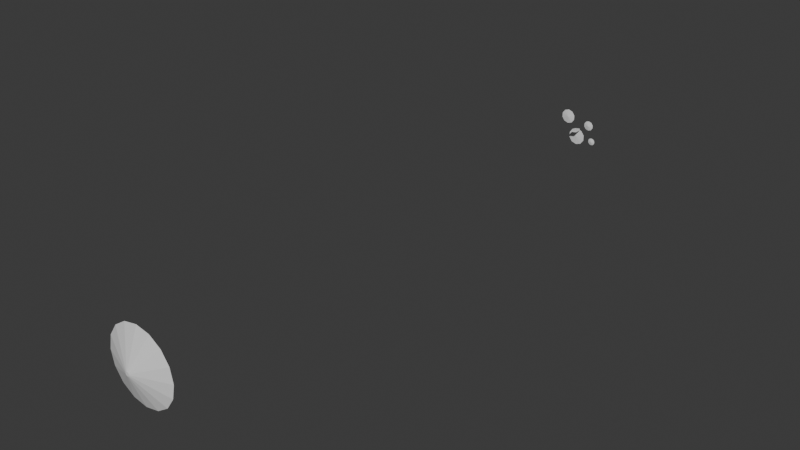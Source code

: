 # Source: Atmosphere_MoonDisc.blend  (saved by Blender 5.1.30; exported with 4.5.12 LTS)
import bpy
from mathutils import Matrix  # noqa: F401  (used for matrix-valued properties, if any)

bpy.ops.wm.read_factory_settings(use_empty=True)
scene = bpy.context.scene
scene.name = 'Scene'

# ---- collections
col_collection = bpy.data.collections.new('Collection'); scene.collection.children.link(col_collection)

# ---- materials (node trees are filled in below, after node groups)
mat_dc_magic = bpy.data.materials.new('DC_Magic')
mat_dc_magic.diffuse_color = (0.235, 0.749, 0.937, 1.0)
mat_dc_magic.roughness = 0.82
mat_dc_navy = bpy.data.materials.new('DC_Navy')
mat_dc_navy.diffuse_color = (0.027, 0.094, 0.165, 1.0)
mat_dc_navy.roughness = 0.82
mat_dc_dark = bpy.data.materials.new('DC_Dark')
mat_dc_dark.diffuse_color = (0.055, 0.066, 0.078, 1.0)
mat_dc_dark.roughness = 0.82

# ---- material node trees
mat_dc_magic.use_nodes = True; mat_dc_magic.node_tree.nodes.clear()
_N = mat_dc_magic.node_tree.nodes; _L = mat_dc_magic.node_tree.links
n0 = _N.new('ShaderNodeBsdfPrincipled'); n0.name = 'Principled BSDF'; n0.location = (-200, 100)
n1 = _N.new('ShaderNodeOutputMaterial'); n1.name = 'Material Output'; n1.location = (200, 100)
_L.new(n0.outputs[0], n1.inputs[0])
n1.is_active_output = True
mat_dc_navy.use_nodes = True; mat_dc_navy.node_tree.nodes.clear()
_N = mat_dc_navy.node_tree.nodes; _L = mat_dc_navy.node_tree.links
n0 = _N.new('ShaderNodeBsdfPrincipled'); n0.name = 'Principled BSDF'; n0.location = (-200, 100)
n1 = _N.new('ShaderNodeOutputMaterial'); n1.name = 'Material Output'; n1.location = (200, 100)
_L.new(n0.outputs[0], n1.inputs[0])
n1.is_active_output = True
mat_dc_dark.use_nodes = True; mat_dc_dark.node_tree.nodes.clear()
_N = mat_dc_dark.node_tree.nodes; _L = mat_dc_dark.node_tree.links
n0 = _N.new('ShaderNodeBsdfPrincipled'); n0.name = 'Principled BSDF'; n0.location = (-200, 100)
n1 = _N.new('ShaderNodeOutputMaterial'); n1.name = 'Material Output'; n1.location = (200, 100)
_L.new(n0.outputs[0], n1.inputs[0])
n1.is_active_output = True

# ---- world
world_world = bpy.data.worlds.new('World'); scene.world = world_world
world_world.use_nodes = True; world_world.node_tree.nodes.clear()
_N = world_world.node_tree.nodes; _L = world_world.node_tree.links
n0 = _N.new('ShaderNodeOutputWorld'); n0.name = 'World Output'; n0.location = (200, 100)
n1 = _N.new('ShaderNodeBackground'); n1.name = 'Background'; n1.location = (-200, 100)
n1.inputs[0].default_value = (0.05088, 0.05088, 0.05088, 1.0)
_L.new(n1.outputs[0], n0.inputs[0])
n0.is_active_output = True
world_world.color = (0.05088, 0.05088, 0.05088)
world_world.sun_shadow_jitter_overblur = 0.0

# ---- meshes
me_atmospheremoondisc_mesh = bpy.data.meshes.new('AtmosphereMoonDisc_Mesh')
me_atmospheremoondisc_mesh.from_pydata([(0.0, 0.74, -0.13), (0.0, 0.04, 0.13), (0.2832, 0.6837, -0.13), (0.01531, 0.03696, 0.13), (0.5233, 0.5233, -0.13), (0.02828, 0.02828, 0.13), (0.6837, 0.2832, -0.13), (0.03696, 0.01531, 0.13), (0.74, 0.0, -0.13), (0.04, 0.0, 0.13), (0.6837, -0.2832, -0.13), (0.03696, -0.01531, 0.13), (0.5233, -0.5233, -0.13), (0.02828, -0.02828, 0.13), (0.2832, -0.6837, -0.13), (0.01531, -0.03696, 0.13), (0.0, -0.74, -0.13), (0.0, -0.04, 0.13), (-0.2832, -0.6837, -0.13), (-0.01531, -0.03696, 0.13), (-0.5233, -0.5233, -0.13), (-0.02828, -0.02828, 0.13), (-0.6837, -0.2832, -0.13), (-0.03696, -0.01531, 0.13), (-0.74, 0.0, -0.13), (-0.04, 0.0, 0.13), (-0.6837, 0.2832, -0.13), (-0.03696, 0.01531, 0.13), (-0.5233, 0.5233, -0.13), (-0.02828, 0.02828, 0.13), (-0.2832, 0.6837, -0.13), (-0.01531, 0.03696, 0.13)], [], [(0, 1, 3, 2), (2, 3, 5, 4), (4, 5, 7, 6), (6, 7, 9, 8), (8, 9, 11, 10), (10, 11, 13, 12), (12, 13, 15, 14), (14, 15, 17, 16), (16, 17, 19, 18), (18, 19, 21, 20), (20, 21, 23, 22), (22, 23, 25, 24), (24, 25, 27, 26), (26, 27, 29, 28), (3, 1, 31, 29, 27, 25, 23, 21, 19, 17, 15, 13, 11, 9, 7, 5), (28, 29, 31, 30), (30, 31, 1, 0), (0, 2, 4, 6, 8, 10, 12, 14, 16, 18, 20, 22, 24, 26, 28, 30)])
_uv = me_atmospheremoondisc_mesh.uv_layers.new(name='UVMap')
_uv.uv.foreach_set('vector', [1.0, 0.5, 1.0, 1.0, 0.9375, 1.0, 0.9375, 0.5, 0.9375, 0.5, 0.9375, 1.0, 0.875, 1.0, 0.875, 0.5, 0.875, 0.5, 0.875, 1.0, 0.8125, 1.0, 0.8125, 0.5, 0.8125, 0.5, 0.8125, 1.0, 0.75, 1.0, 0.75, 0.5, 0.75, 0.5, 0.75, 1.0, 0.6875, 1.0, 0.6875, 0.5, 0.6875, 0.5, 0.6875, 1.0, 0.625, 1.0, 0.625, 0.5, 0.625, 0.5, 0.625, 1.0, 0.5625, 1.0, 0.5625, 0.5, 0.5625, 0.5, 0.5625, 1.0, 0.5, 1.0, 0.5, 0.5, 0.5, 0.5, 0.5, 1.0, 0.4375, 1.0, 0.4375, 0.5, 0.4375, 0.5, 0.4375, 1.0, 0.375, 1.0, 0.375, 0.5, 0.375, 0.5, 0.375, 1.0, 0.3125, 1.0, 0.3125, 0.5, 0.3125, 0.5, 0.3125, 1.0, 0.25, 1.0, 0.25, 0.5, 0.25, 0.5, 0.25, 1.0, 0.1875, 1.0, 0.1875, 0.5, 0.1875, 0.5, 0.1875, 1.0, 0.125, 1.0, 0.125, 0.5, 0.3418, 0.4717, 0.25, 0.49, 0.1582, 0.4717, 0.08029, 0.4197, 0.02827, 0.3418, 0.01, 0.25, 0.02827, 0.1582, 0.08029, 0.08029, 0.1582, 0.02827, 0.25, 0.01, 0.3418, 0.02827, 0.4197, 0.08029, 0.4717, 0.1582, 0.49, 0.25, 0.4717, 0.3418, 0.4197, 0.4197, 0.125, 0.5, 0.125, 1.0, 0.0625, 1.0, 0.0625, 0.5, 0.0625, 0.5, 0.0625, 1.0, 0.0, 1.0, 0.0, 0.5, 0.75, 0.49, 0.8418, 0.4717, 0.9197, 0.4197, 0.9717, 0.3418, 0.99, 0.25, 0.9717, 0.1582, 0.9197, 0.08029, 0.8418, 0.02827, 0.75, 0.01, 0.6582, 0.02827, 0.5803, 0.08029, 0.5283, 0.1582, 0.51, 0.25, 0.5283, 0.3418, 0.5803, 0.4197, 0.6582, 0.4717])
me_atmospheremoondisc_mesh.materials.append(mat_dc_magic)
me_atmospheremoondisc_mesh.update()
me_atmospheremooncrater_0_mesh = bpy.data.meshes.new('AtmosphereMoonCrater_0_Mesh')
me_atmospheremooncrater_0_mesh.from_pydata([(0.0, 0.16, -0.01), (0.0, 0.01, 0.01), (0.09405, 0.1294, -0.01), (0.005878, 0.00809, 0.01), (0.1522, 0.04944, -0.01), (0.009511, 0.00309, 0.01), (0.1522, -0.04944, -0.01), (0.009511, -0.00309, 0.01), (0.09405, -0.1294, -0.01), (0.005878, -0.00809, 0.01), (0.0, -0.16, -0.01), (0.0, -0.01, 0.01), (-0.09405, -0.1294, -0.01), (-0.005878, -0.00809, 0.01), (-0.1522, -0.04944, -0.01), (-0.009511, -0.00309, 0.01), (-0.1522, 0.04944, -0.01), (-0.009511, 0.00309, 0.01), (-0.09405, 0.1294, -0.01), (-0.005878, 0.00809, 0.01)], [], [(0, 1, 3, 2), (2, 3, 5, 4), (4, 5, 7, 6), (6, 7, 9, 8), (8, 9, 11, 10), (10, 11, 13, 12), (12, 13, 15, 14), (14, 15, 17, 16), (3, 1, 19, 17, 15, 13, 11, 9, 7, 5), (16, 17, 19, 18), (18, 19, 1, 0), (0, 2, 4, 6, 8, 10, 12, 14, 16, 18)])
_uv = me_atmospheremooncrater_0_mesh.uv_layers.new(name='UVMap')
_uv.uv.foreach_set('vector', [1.0, 0.5, 1.0, 1.0, 0.9, 1.0, 0.9, 0.5, 0.9, 0.5, 0.9, 1.0, 0.8, 1.0, 0.8, 0.5, 0.8, 0.5, 0.8, 1.0, 0.7, 1.0, 0.7, 0.5, 0.7, 0.5, 0.7, 1.0, 0.6, 1.0, 0.6, 0.5, 0.6, 0.5, 0.6, 1.0, 0.5, 1.0, 0.5, 0.5, 0.5, 0.5, 0.5, 1.0, 0.4, 1.0, 0.4, 0.5, 0.4, 0.5, 0.4, 1.0, 0.3, 1.0, 0.3, 0.5, 0.3, 0.5, 0.3, 1.0, 0.2, 1.0, 0.2, 0.5, 0.3911, 0.4442, 0.25, 0.49, 0.1089, 0.4442, 0.02175, 0.3242, 0.02175, 0.1758, 0.1089, 0.05584, 0.25, 0.01, 0.3911, 0.05584, 0.4783, 0.1758, 0.4783, 0.3242, 0.2, 0.5, 0.2, 1.0, 0.1, 1.0, 0.1, 0.5, 0.1, 0.5, 0.1, 1.0, -7.451e-08, 1.0, -7.451e-08, 0.5, 0.75, 0.49, 0.8911, 0.4442, 0.9783, 0.3242, 0.9783, 0.1758, 0.8911, 0.05584, 0.75, 0.01, 0.6089, 0.05584, 0.5217, 0.1758, 0.5217, 0.3242, 0.6089, 0.4442])
me_atmospheremooncrater_0_mesh.materials.append(mat_dc_navy)
me_atmospheremooncrater_0_mesh.update()
me_atmospheremooncrater_1_mesh = bpy.data.meshes.new('AtmosphereMoonCrater_1_Mesh')
me_atmospheremooncrater_1_mesh.from_pydata([(0.0, 0.11, -0.01), (0.0, 0.01, 0.01), (0.06466, 0.08899, -0.01), (0.005878, 0.00809, 0.01), (0.1046, 0.03399, -0.01), (0.009511, 0.00309, 0.01), (0.1046, -0.03399, -0.01), (0.009511, -0.00309, 0.01), (0.06466, -0.08899, -0.01), (0.005878, -0.00809, 0.01), (0.0, -0.11, -0.01), (0.0, -0.01, 0.01), (-0.06466, -0.08899, -0.01), (-0.005878, -0.00809, 0.01), (-0.1046, -0.03399, -0.01), (-0.009511, -0.00309, 0.01), (-0.1046, 0.03399, -0.01), (-0.009511, 0.00309, 0.01), (-0.06466, 0.08899, -0.01), (-0.005878, 0.00809, 0.01)], [], [(0, 1, 3, 2), (2, 3, 5, 4), (4, 5, 7, 6), (6, 7, 9, 8), (8, 9, 11, 10), (10, 11, 13, 12), (12, 13, 15, 14), (14, 15, 17, 16), (3, 1, 19, 17, 15, 13, 11, 9, 7, 5), (16, 17, 19, 18), (18, 19, 1, 0), (0, 2, 4, 6, 8, 10, 12, 14, 16, 18)])
_uv = me_atmospheremooncrater_1_mesh.uv_layers.new(name='UVMap')
_uv.uv.foreach_set('vector', [1.0, 0.5, 1.0, 1.0, 0.9, 1.0, 0.9, 0.5, 0.9, 0.5, 0.9, 1.0, 0.8, 1.0, 0.8, 0.5, 0.8, 0.5, 0.8, 1.0, 0.7, 1.0, 0.7, 0.5, 0.7, 0.5, 0.7, 1.0, 0.6, 1.0, 0.6, 0.5, 0.6, 0.5, 0.6, 1.0, 0.5, 1.0, 0.5, 0.5, 0.5, 0.5, 0.5, 1.0, 0.4, 1.0, 0.4, 0.5, 0.4, 0.5, 0.4, 1.0, 0.3, 1.0, 0.3, 0.5, 0.3, 0.5, 0.3, 1.0, 0.2, 1.0, 0.2, 0.5, 0.3911, 0.4442, 0.25, 0.49, 0.1089, 0.4442, 0.02175, 0.3242, 0.02175, 0.1758, 0.1089, 0.05584, 0.25, 0.01, 0.3911, 0.05584, 0.4783, 0.1758, 0.4783, 0.3242, 0.2, 0.5, 0.2, 1.0, 0.1, 1.0, 0.1, 0.5, 0.1, 0.5, 0.1, 1.0, -7.451e-08, 1.0, -7.451e-08, 0.5, 0.75, 0.49, 0.8911, 0.4442, 0.9783, 0.3242, 0.9783, 0.1758, 0.8911, 0.05584, 0.75, 0.01, 0.6089, 0.05584, 0.5217, 0.1758, 0.5217, 0.3242, 0.6089, 0.4442])
me_atmospheremooncrater_1_mesh.materials.append(mat_dc_navy)
me_atmospheremooncrater_1_mesh.update()
me_atmospheremooncrater_2_mesh = bpy.data.meshes.new('AtmosphereMoonCrater_2_Mesh')
me_atmospheremooncrater_2_mesh.from_pydata([(0.0, 0.19, -0.008), (0.0, 0.01, 0.008), (0.1117, 0.1537, -0.008), (0.005878, 0.00809, 0.008), (0.1807, 0.05871, -0.008), (0.009511, 0.00309, 0.008), (0.1807, -0.05871, -0.008), (0.009511, -0.00309, 0.008), (0.1117, -0.1537, -0.008), (0.005878, -0.00809, 0.008), (0.0, -0.19, -0.008), (0.0, -0.01, 0.008), (-0.1117, -0.1537, -0.008), (-0.005878, -0.00809, 0.008), (-0.1807, -0.05871, -0.008), (-0.009511, -0.00309, 0.008), (-0.1807, 0.05871, -0.008), (-0.009511, 0.00309, 0.008), (-0.1117, 0.1537, -0.008), (-0.005878, 0.00809, 0.008)], [], [(0, 1, 3, 2), (2, 3, 5, 4), (4, 5, 7, 6), (6, 7, 9, 8), (8, 9, 11, 10), (10, 11, 13, 12), (12, 13, 15, 14), (14, 15, 17, 16), (3, 1, 19, 17, 15, 13, 11, 9, 7, 5), (16, 17, 19, 18), (18, 19, 1, 0), (0, 2, 4, 6, 8, 10, 12, 14, 16, 18)])
_uv = me_atmospheremooncrater_2_mesh.uv_layers.new(name='UVMap')
_uv.uv.foreach_set('vector', [1.0, 0.5, 1.0, 1.0, 0.9, 1.0, 0.9, 0.5, 0.9, 0.5, 0.9, 1.0, 0.8, 1.0, 0.8, 0.5, 0.8, 0.5, 0.8, 1.0, 0.7, 1.0, 0.7, 0.5, 0.7, 0.5, 0.7, 1.0, 0.6, 1.0, 0.6, 0.5, 0.6, 0.5, 0.6, 1.0, 0.5, 1.0, 0.5, 0.5, 0.5, 0.5, 0.5, 1.0, 0.4, 1.0, 0.4, 0.5, 0.4, 0.5, 0.4, 1.0, 0.3, 1.0, 0.3, 0.5, 0.3, 0.5, 0.3, 1.0, 0.2, 1.0, 0.2, 0.5, 0.3911, 0.4442, 0.25, 0.49, 0.1089, 0.4442, 0.02175, 0.3242, 0.02175, 0.1758, 0.1089, 0.05584, 0.25, 0.01, 0.3911, 0.05584, 0.4783, 0.1758, 0.4783, 0.3242, 0.2, 0.5, 0.2, 1.0, 0.1, 1.0, 0.1, 0.5, 0.1, 0.5, 0.1, 1.0, -7.451e-08, 1.0, -7.451e-08, 0.5, 0.75, 0.49, 0.8911, 0.4442, 0.9783, 0.3242, 0.9783, 0.1758, 0.8911, 0.05584, 0.75, 0.01, 0.6089, 0.05584, 0.5217, 0.1758, 0.5217, 0.3242, 0.6089, 0.4442])
me_atmospheremooncrater_2_mesh.materials.append(mat_dc_navy)
me_atmospheremooncrater_2_mesh.update()
me_atmospheremooncrater_3_mesh = bpy.data.meshes.new('AtmosphereMoonCrater_3_Mesh')
me_atmospheremooncrater_3_mesh.from_pydata([(0.0, 0.08, -0.008), (0.0, 0.01, 0.008), (0.04702, 0.06472, -0.008), (0.005878, 0.00809, 0.008), (0.07608, 0.02472, -0.008), (0.009511, 0.00309, 0.008), (0.07608, -0.02472, -0.008), (0.009511, -0.00309, 0.008), (0.04702, -0.06472, -0.008), (0.005878, -0.00809, 0.008), (0.0, -0.08, -0.008), (0.0, -0.01, 0.008), (-0.04702, -0.06472, -0.008), (-0.005878, -0.00809, 0.008), (-0.07608, -0.02472, -0.008), (-0.009511, -0.00309, 0.008), (-0.07608, 0.02472, -0.008), (-0.009511, 0.00309, 0.008), (-0.04702, 0.06472, -0.008), (-0.005878, 0.00809, 0.008)], [], [(0, 1, 3, 2), (2, 3, 5, 4), (4, 5, 7, 6), (6, 7, 9, 8), (8, 9, 11, 10), (10, 11, 13, 12), (12, 13, 15, 14), (14, 15, 17, 16), (3, 1, 19, 17, 15, 13, 11, 9, 7, 5), (16, 17, 19, 18), (18, 19, 1, 0), (0, 2, 4, 6, 8, 10, 12, 14, 16, 18)])
_uv = me_atmospheremooncrater_3_mesh.uv_layers.new(name='UVMap')
_uv.uv.foreach_set('vector', [1.0, 0.5, 1.0, 1.0, 0.9, 1.0, 0.9, 0.5, 0.9, 0.5, 0.9, 1.0, 0.8, 1.0, 0.8, 0.5, 0.8, 0.5, 0.8, 1.0, 0.7, 1.0, 0.7, 0.5, 0.7, 0.5, 0.7, 1.0, 0.6, 1.0, 0.6, 0.5, 0.6, 0.5, 0.6, 1.0, 0.5, 1.0, 0.5, 0.5, 0.5, 0.5, 0.5, 1.0, 0.4, 1.0, 0.4, 0.5, 0.4, 0.5, 0.4, 1.0, 0.3, 1.0, 0.3, 0.5, 0.3, 0.5, 0.3, 1.0, 0.2, 1.0, 0.2, 0.5, 0.3911, 0.4442, 0.25, 0.49, 0.1089, 0.4442, 0.02175, 0.3242, 0.02175, 0.1758, 0.1089, 0.05584, 0.25, 0.01, 0.3911, 0.05584, 0.4783, 0.1758, 0.4783, 0.3242, 0.2, 0.5, 0.2, 1.0, 0.1, 1.0, 0.1, 0.5, 0.1, 0.5, 0.1, 1.0, -7.451e-08, 1.0, -7.451e-08, 0.5, 0.75, 0.49, 0.8911, 0.4442, 0.9783, 0.3242, 0.9783, 0.1758, 0.8911, 0.05584, 0.75, 0.01, 0.6089, 0.05584, 0.5217, 0.1758, 0.5217, 0.3242, 0.6089, 0.4442])
me_atmospheremooncrater_3_mesh.materials.append(mat_dc_navy)
me_atmospheremooncrater_3_mesh.update()
me_atmospheremoonring_mesh = bpy.data.meshes.new('AtmosphereMoonRing_Mesh')
me_atmospheremoonring_mesh.from_pydata([(-0.06, -0.08, -0.02), (-0.06, -0.08, 0.02), (-0.06, 0.08, -0.02), (-0.06, 0.08, 0.02), (0.06, -0.08, -0.02), (0.06, -0.08, 0.02), (0.06, 0.08, -0.02), (0.06, 0.08, 0.02)], [], [(0, 1, 3, 2), (2, 3, 7, 6), (6, 7, 5, 4), (4, 5, 1, 0), (2, 6, 4, 0), (7, 3, 1, 5)])
_uv = me_atmospheremoonring_mesh.uv_layers.new(name='UVMap')
_uv.uv.foreach_set('vector', [0.375, 0.0, 0.625, 0.0, 0.625, 0.25, 0.375, 0.25, 0.375, 0.25, 0.625, 0.25, 0.625, 0.5, 0.375, 0.5, 0.375, 0.5, 0.625, 0.5, 0.625, 0.75, 0.375, 0.75, 0.375, 0.75, 0.625, 0.75, 0.625, 1.0, 0.375, 1.0, 0.125, 0.5, 0.375, 0.5, 0.375, 0.75, 0.125, 0.75, 0.625, 0.5, 0.875, 0.5, 0.875, 0.75, 0.625, 0.75])
me_atmospheremoonring_mesh.materials.append(mat_dc_dark)
me_atmospheremoonring_mesh.update()

# ---- objects
ob_atmospheremoondisc = bpy.data.objects.new('AtmosphereMoonDisc', me_atmospheremoondisc_mesh)
ob_atmospheremooncrater_0 = bpy.data.objects.new('AtmosphereMoonCrater_0', me_atmospheremooncrater_0_mesh)
ob_atmospheremooncrater_1 = bpy.data.objects.new('AtmosphereMoonCrater_1', me_atmospheremooncrater_1_mesh)
ob_atmospheremooncrater_2 = bpy.data.objects.new('AtmosphereMoonCrater_2', me_atmospheremooncrater_2_mesh)
ob_atmospheremooncrater_3 = bpy.data.objects.new('AtmosphereMoonCrater_3', me_atmospheremooncrater_3_mesh)
ob_atmospheremoonring = bpy.data.objects.new('AtmosphereMoonRing', me_atmospheremoonring_mesh)

# ---- transforms, parenting, visibility, modifiers, constraints
ob_atmospheremoondisc.location = (-2.7, 0.94, 0.93)
ob_atmospheremoondisc.rotation_euler = (1.571, 0.0, 0.0)
ob_atmospheremooncrater_0.location = (-2.98, 13.33, 1.13)
ob_atmospheremooncrater_0.rotation_euler = (1.571, 0.0, 0.0)
ob_atmospheremooncrater_1.location = (-2.46, 13.35, 1.02)
ob_atmospheremooncrater_1.rotation_euler = (1.571, 0.0, 0.0)
ob_atmospheremooncrater_2.location = (-2.73, 13.33, 0.71)
ob_atmospheremooncrater_2.rotation_euler = (1.571, 0.0, 0.0)
ob_atmospheremooncrater_3.location = (-2.35, 13.34, 0.67)
ob_atmospheremooncrater_3.rotation_euler = (1.571, 0.0, 0.0)
ob_atmospheremoonring.location = (-2.7, 13.22, 0.9)
ob_atmospheremoonring.rotation_euler = (0.0, -0.1571, 0.0)

# ---- collection membership
col_collection.objects.link(ob_atmospheremoondisc)
col_collection.objects.link(ob_atmospheremooncrater_0)
col_collection.objects.link(ob_atmospheremooncrater_1)
col_collection.objects.link(ob_atmospheremooncrater_2)
col_collection.objects.link(ob_atmospheremooncrater_3)
col_collection.objects.link(ob_atmospheremoonring)

# ---- scene / render settings (as saved in the file)
scene.frame_start = 1; scene.frame_end = 250; scene.frame_set(1)
scene.render.engine = 'BLENDER_EEVEE_NEXT'
scene.render.bake_bias = 0.0
scene.render.bake_samples = 0
scene.cycles.sampling_pattern = 'TABULATED_SOBOL'
scene.eevee.use_volume_custom_range = False
bpy.context.view_layer.update()

# ---- added for rendering (the .blend has no active camera and no usable light): camera, sun
cam_auto = bpy.data.cameras.new('AutoCamera')
cam_auto.lens = 50.0
cam_auto.sensor_width = 36.0
cam_auto.clip_end = 1000.0
ob_auto_camera = bpy.data.objects.new('AutoCamera', cam_auto)
scene.collection.objects.link(ob_auto_camera)
ob_auto_camera.location = (9.07195, -7.04134, 10.3476)
ob_auto_camera.rotation_euler = (1.09748, -7.21219e-08, 0.694738)
scene.camera = ob_auto_camera
light_auto_sun = bpy.data.lights.new('AutoSun', 'SUN')
light_auto_sun.energy = 3.0
light_auto_sun.angle = 0.0523599
ob_auto_sun = bpy.data.objects.new('AutoSun', light_auto_sun)
scene.collection.objects.link(ob_auto_sun)
ob_auto_sun.rotation_euler = (0.872665, 0.174533, 0.523599)
bpy.context.view_layer.update()
